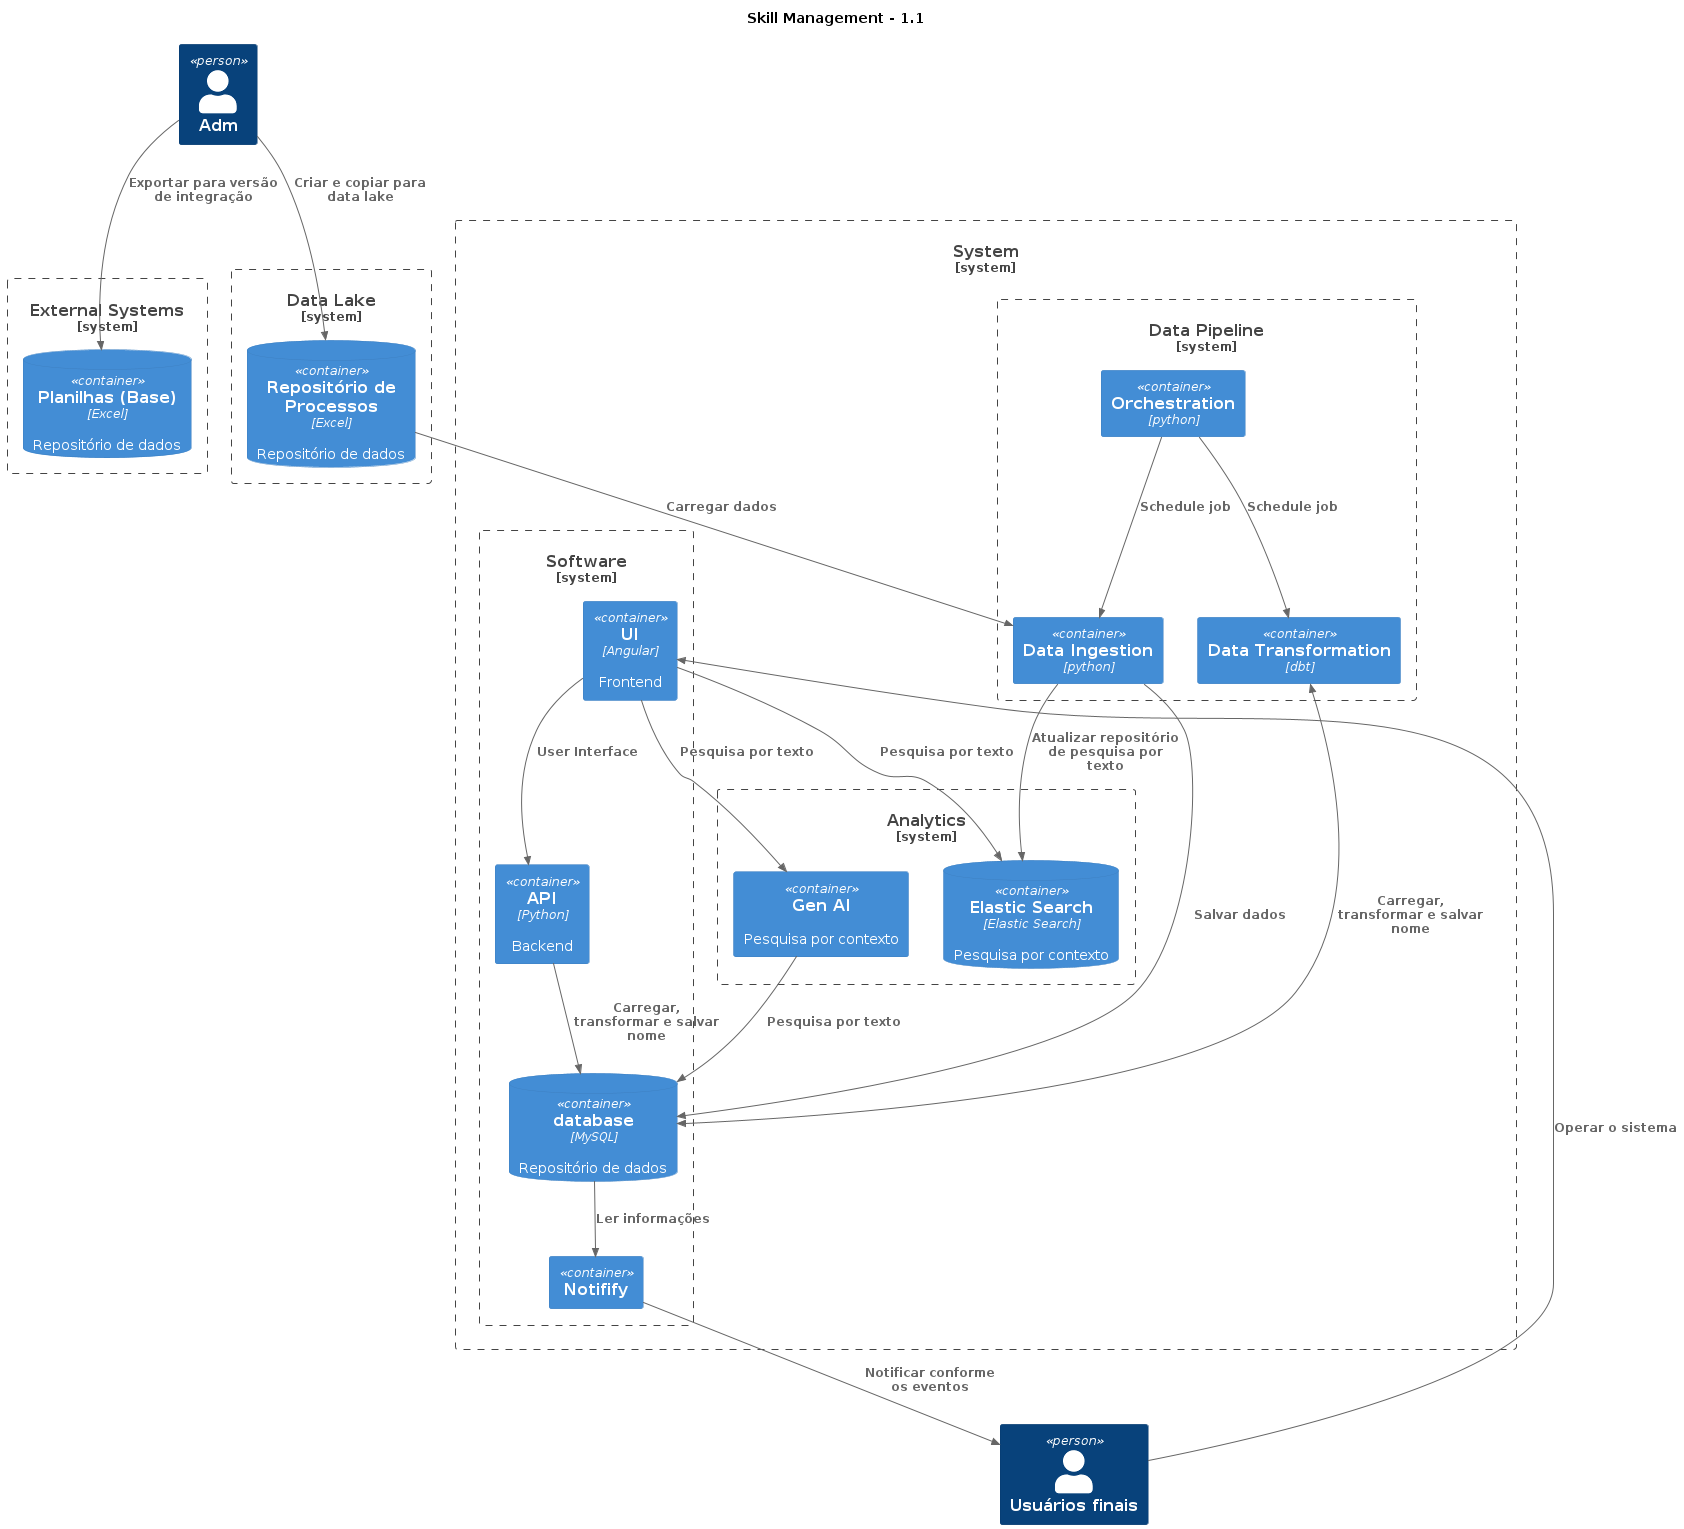

The diagram above was rendered by PlantUML. Its source (embedded in the PNG):
@startuml skill-management-1.1
!include https://raw.githubusercontent.com/plantuml-stdlib/C4-PlantUML/master/C4_Container.puml
title Skill Management - 1.1 
Person(user, "Adm")
Person(final_user, "Usuários finais")

System_Boundary(external_systems, "External Systems") {
    ContainerDb(excel_base, "Planilhas (Base)", "Excel", "Repositório de dados")
}

System_Boundary(datalake, "Data Lake") {
    ContainerDb(excel, "Repositório de Processos", "Excel", "Repositório de dados")
}

System_Boundary(system, "System") {

    System_Boundary(data_ops, "Data Pipeline") {
        Container(orchestration, "Orchestration", "python", "")
        Container(el, "Data Ingestion", "python", "")
        Container(transformation, "Data Transformation", "dbt", "")
    }

    System_Boundary(software, "Software") {
        ContainerDb(database, "database", "MySQL", "Repositório de dados")
        Container(api, "API", "Python", "Backend")
        Container(ui, "UI", "Angular", "Frontend")   
        Container(notifify, "Notifify", "", "")
    }   

    System_Boundary(analytics, "Analytics") {
        ContainerDb(db_search, "Elastic Search", "Elastic Search", "Pesquisa por contexto")        
        Container(gen_ai, "Gen AI", "", "Pesquisa por contexto")
    }     
}

Rel(orchestration, el, "Schedule job")
Rel(orchestration, transformation, "Schedule job")

Rel(user, excel_base, "Exportar para versão de integração")
Rel(user, excel, "Criar e copiar para data lake")
Rel(final_user, ui, "Operar o sistema")

Rel(excel, el, "Carregar dados")
Rel(el, database, "Salvar dados")
BiRel(transformation, database, "Carregar, transformar e salvar nome")

Rel(api, database, "Carregar, transformar e salvar nome")
Rel(ui, api, "User Interface")

Rel(database, notifify , "Ler informações" )
Rel(notifify, final_user, "Notificar conforme os eventos")

Rel(el, db_search, "Atualizar repositório de pesquisa por texto")
Rel(ui, db_search, "Pesquisa por texto")
Rel(ui, gen_ai, "Pesquisa por texto")
Rel(gen_ai, database, "Pesquisa por texto")

@enduml